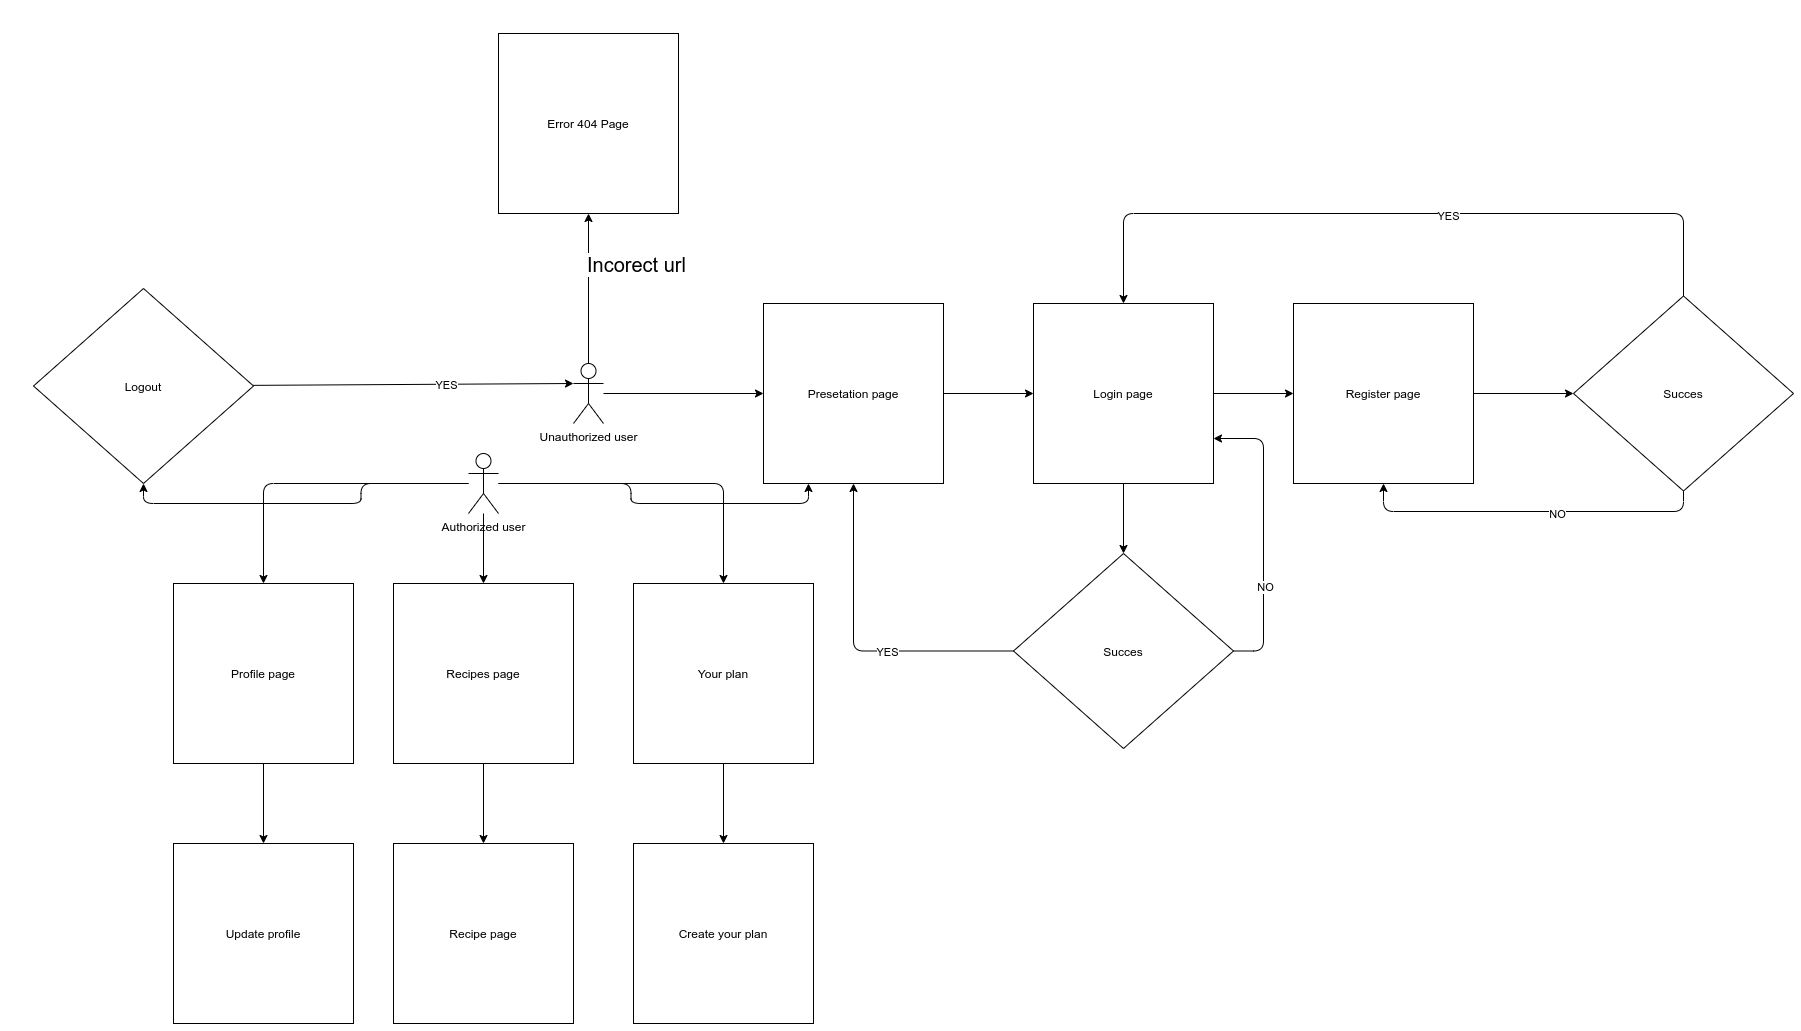

The diagram above was exported from draw.io. Its source (the exported page's mxGraphModel, read from the mxfile embedded in the PNG):
<mxGraphModel dx="2687" dy="1445" grid="1" gridSize="10" guides="1" tooltips="1" connect="1" arrows="1" fold="1" page="1" pageScale="1" pageWidth="850" pageHeight="1100" math="0" shadow="0">
  <root>
    <mxCell id="0" />
    <mxCell id="1" parent="0" />
    <mxCell id="jIABL9NwMC9Y9jTkurdB-8" value="" style="edgeStyle=orthogonalEdgeStyle;rounded=0;orthogonalLoop=1;jettySize=auto;html=1;exitX=1;exitY=0.5;exitDx=0;exitDy=0;" parent="1" source="jIABL9NwMC9Y9jTkurdB-1" target="jIABL9NwMC9Y9jTkurdB-7" edge="1">
      <mxGeometry relative="1" as="geometry" />
    </mxCell>
    <mxCell id="jIABL9NwMC9Y9jTkurdB-1" value="Presetation page" style="whiteSpace=wrap;html=1;aspect=fixed;" parent="1" vertex="1">
      <mxGeometry x="120" y="350" width="180" height="180" as="geometry" />
    </mxCell>
    <mxCell id="jIABL9NwMC9Y9jTkurdB-6" style="edgeStyle=orthogonalEdgeStyle;rounded=0;orthogonalLoop=1;jettySize=auto;html=1;" parent="1" source="jIABL9NwMC9Y9jTkurdB-3" target="jIABL9NwMC9Y9jTkurdB-1" edge="1">
      <mxGeometry relative="1" as="geometry" />
    </mxCell>
    <mxCell id="eWHd19Wgt488wwk4grGs-1" style="edgeStyle=orthogonalEdgeStyle;rounded=0;orthogonalLoop=1;jettySize=auto;html=1;" parent="1" source="jIABL9NwMC9Y9jTkurdB-3" target="eWHd19Wgt488wwk4grGs-3" edge="1">
      <mxGeometry relative="1" as="geometry">
        <mxPoint x="-55" y="730" as="targetPoint" />
      </mxGeometry>
    </mxCell>
    <mxCell id="eWHd19Wgt488wwk4grGs-2" value="&lt;font style=&quot;font-size: 20px&quot;&gt;Incorect url&lt;/font&gt;" style="edgeLabel;html=1;align=center;verticalAlign=middle;resizable=0;points=[];" parent="eWHd19Wgt488wwk4grGs-1" vertex="1" connectable="0">
      <mxGeometry x="0.0769" y="4" relative="1" as="geometry">
        <mxPoint x="51" y="-20" as="offset" />
      </mxGeometry>
    </mxCell>
    <mxCell id="jIABL9NwMC9Y9jTkurdB-3" value="Unauthorized user" style="shape=umlActor;verticalLabelPosition=bottom;verticalAlign=top;html=1;outlineConnect=0;" parent="1" vertex="1">
      <mxGeometry x="-70" y="410" width="30" height="60" as="geometry" />
    </mxCell>
    <mxCell id="jIABL9NwMC9Y9jTkurdB-12" value="" style="edgeStyle=orthogonalEdgeStyle;rounded=0;orthogonalLoop=1;jettySize=auto;html=1;" parent="1" source="jIABL9NwMC9Y9jTkurdB-7" target="jIABL9NwMC9Y9jTkurdB-11" edge="1">
      <mxGeometry relative="1" as="geometry" />
    </mxCell>
    <mxCell id="jIABL9NwMC9Y9jTkurdB-25" style="edgeStyle=orthogonalEdgeStyle;rounded=0;orthogonalLoop=1;jettySize=auto;html=1;entryX=0.5;entryY=0;entryDx=0;entryDy=0;" parent="1" source="jIABL9NwMC9Y9jTkurdB-7" target="jIABL9NwMC9Y9jTkurdB-24" edge="1">
      <mxGeometry relative="1" as="geometry" />
    </mxCell>
    <mxCell id="jIABL9NwMC9Y9jTkurdB-7" value="Login page" style="whiteSpace=wrap;html=1;aspect=fixed;" parent="1" vertex="1">
      <mxGeometry x="390" y="350" width="180" height="180" as="geometry" />
    </mxCell>
    <mxCell id="jIABL9NwMC9Y9jTkurdB-14" style="edgeStyle=orthogonalEdgeStyle;rounded=0;orthogonalLoop=1;jettySize=auto;html=1;" parent="1" source="jIABL9NwMC9Y9jTkurdB-11" target="jIABL9NwMC9Y9jTkurdB-15" edge="1">
      <mxGeometry relative="1" as="geometry">
        <mxPoint x="900" y="440" as="targetPoint" />
      </mxGeometry>
    </mxCell>
    <mxCell id="jIABL9NwMC9Y9jTkurdB-11" value="Register page" style="whiteSpace=wrap;html=1;aspect=fixed;" parent="1" vertex="1">
      <mxGeometry x="650" y="350" width="180" height="180" as="geometry" />
    </mxCell>
    <mxCell id="jIABL9NwMC9Y9jTkurdB-17" style="edgeStyle=orthogonalEdgeStyle;rounded=1;orthogonalLoop=1;jettySize=auto;html=1;entryX=0.5;entryY=0;entryDx=0;entryDy=0;exitX=0.5;exitY=0;exitDx=0;exitDy=0;" parent="1" source="jIABL9NwMC9Y9jTkurdB-15" target="jIABL9NwMC9Y9jTkurdB-7" edge="1">
      <mxGeometry relative="1" as="geometry">
        <mxPoint x="1040" y="220" as="targetPoint" />
        <Array as="points">
          <mxPoint x="1040" y="260" />
          <mxPoint x="480" y="260" />
        </Array>
      </mxGeometry>
    </mxCell>
    <mxCell id="jIABL9NwMC9Y9jTkurdB-18" value="YES" style="edgeLabel;html=1;align=center;verticalAlign=middle;resizable=0;points=[];" parent="jIABL9NwMC9Y9jTkurdB-17" vertex="1" connectable="0">
      <mxGeometry x="-0.132" y="2" relative="1" as="geometry">
        <mxPoint as="offset" />
      </mxGeometry>
    </mxCell>
    <mxCell id="K7yYL04Qmei1KKqU96Gb-4" style="edgeStyle=orthogonalEdgeStyle;rounded=1;orthogonalLoop=1;jettySize=auto;html=1;entryX=0.5;entryY=1;entryDx=0;entryDy=0;" edge="1" parent="1" source="jIABL9NwMC9Y9jTkurdB-15" target="jIABL9NwMC9Y9jTkurdB-11">
      <mxGeometry relative="1" as="geometry">
        <Array as="points">
          <mxPoint x="1040" y="558" />
          <mxPoint x="740" y="558" />
        </Array>
      </mxGeometry>
    </mxCell>
    <mxCell id="K7yYL04Qmei1KKqU96Gb-5" value="NO" style="edgeLabel;html=1;align=center;verticalAlign=middle;resizable=0;points=[];" vertex="1" connectable="0" parent="K7yYL04Qmei1KKqU96Gb-4">
      <mxGeometry x="-0.1535" y="2" relative="1" as="geometry">
        <mxPoint x="1" as="offset" />
      </mxGeometry>
    </mxCell>
    <mxCell id="jIABL9NwMC9Y9jTkurdB-15" value="Succes" style="rhombus;whiteSpace=wrap;html=1;" parent="1" vertex="1">
      <mxGeometry x="930" y="342.5" width="220" height="195" as="geometry" />
    </mxCell>
    <mxCell id="jIABL9NwMC9Y9jTkurdB-28" style="edgeStyle=orthogonalEdgeStyle;curved=0;rounded=1;sketch=0;orthogonalLoop=1;jettySize=auto;html=1;exitX=0;exitY=0.5;exitDx=0;exitDy=0;" parent="1" source="jIABL9NwMC9Y9jTkurdB-24" target="jIABL9NwMC9Y9jTkurdB-1" edge="1">
      <mxGeometry relative="1" as="geometry">
        <mxPoint x="480" y="890" as="targetPoint" />
      </mxGeometry>
    </mxCell>
    <mxCell id="jIABL9NwMC9Y9jTkurdB-29" value="YES" style="edgeLabel;html=1;align=center;verticalAlign=middle;resizable=0;points=[];" parent="jIABL9NwMC9Y9jTkurdB-28" vertex="1" connectable="0">
      <mxGeometry x="-0.2246" y="1" relative="1" as="geometry">
        <mxPoint as="offset" />
      </mxGeometry>
    </mxCell>
    <mxCell id="K7yYL04Qmei1KKqU96Gb-2" style="edgeStyle=orthogonalEdgeStyle;rounded=1;orthogonalLoop=1;jettySize=auto;html=1;entryX=1;entryY=0.75;entryDx=0;entryDy=0;" edge="1" parent="1" source="jIABL9NwMC9Y9jTkurdB-24" target="jIABL9NwMC9Y9jTkurdB-7">
      <mxGeometry relative="1" as="geometry">
        <Array as="points">
          <mxPoint x="620" y="698" />
          <mxPoint x="620" y="485" />
        </Array>
      </mxGeometry>
    </mxCell>
    <mxCell id="K7yYL04Qmei1KKqU96Gb-3" value="NO" style="edgeLabel;html=1;align=center;verticalAlign=middle;resizable=0;points=[];" vertex="1" connectable="0" parent="K7yYL04Qmei1KKqU96Gb-2">
      <mxGeometry x="-0.3538" y="-1" relative="1" as="geometry">
        <mxPoint y="1" as="offset" />
      </mxGeometry>
    </mxCell>
    <mxCell id="jIABL9NwMC9Y9jTkurdB-24" value="Succes" style="rhombus;whiteSpace=wrap;html=1;" parent="1" vertex="1">
      <mxGeometry x="370" y="600" width="220" height="195" as="geometry" />
    </mxCell>
    <mxCell id="sA1bnuj8D0tTSTBUDdP6-2" value="" style="edgeStyle=orthogonalEdgeStyle;rounded=0;orthogonalLoop=1;jettySize=auto;html=1;" parent="1" source="jIABL9NwMC9Y9jTkurdB-32" target="sA1bnuj8D0tTSTBUDdP6-1" edge="1">
      <mxGeometry relative="1" as="geometry" />
    </mxCell>
    <mxCell id="jIABL9NwMC9Y9jTkurdB-32" value="Profile page" style="whiteSpace=wrap;html=1;aspect=fixed;" parent="1" vertex="1">
      <mxGeometry x="-470" y="630" width="180" height="180" as="geometry" />
    </mxCell>
    <mxCell id="K7yYL04Qmei1KKqU96Gb-7" style="edgeStyle=orthogonalEdgeStyle;rounded=1;orthogonalLoop=1;jettySize=auto;html=1;" edge="1" parent="1" source="jIABL9NwMC9Y9jTkurdB-34" target="sA1bnuj8D0tTSTBUDdP6-12">
      <mxGeometry relative="1" as="geometry" />
    </mxCell>
    <mxCell id="jIABL9NwMC9Y9jTkurdB-34" value="Recipes page" style="whiteSpace=wrap;html=1;aspect=fixed;" parent="1" vertex="1">
      <mxGeometry x="-250" y="630" width="180" height="180" as="geometry" />
    </mxCell>
    <mxCell id="sA1bnuj8D0tTSTBUDdP6-15" value="" style="edgeStyle=orthogonalEdgeStyle;rounded=0;orthogonalLoop=1;jettySize=auto;html=1;" parent="1" source="jIABL9NwMC9Y9jTkurdB-36" target="sA1bnuj8D0tTSTBUDdP6-14" edge="1">
      <mxGeometry relative="1" as="geometry" />
    </mxCell>
    <mxCell id="jIABL9NwMC9Y9jTkurdB-36" value="Your plan" style="whiteSpace=wrap;html=1;aspect=fixed;" parent="1" vertex="1">
      <mxGeometry x="-10" y="630" width="180" height="180" as="geometry" />
    </mxCell>
    <mxCell id="sA1bnuj8D0tTSTBUDdP6-1" value="Update profile" style="whiteSpace=wrap;html=1;aspect=fixed;" parent="1" vertex="1">
      <mxGeometry x="-470" y="890" width="180" height="180" as="geometry" />
    </mxCell>
    <mxCell id="sA1bnuj8D0tTSTBUDdP6-12" value="Recipe page" style="whiteSpace=wrap;html=1;aspect=fixed;" parent="1" vertex="1">
      <mxGeometry x="-250" y="890" width="180" height="180" as="geometry" />
    </mxCell>
    <mxCell id="sA1bnuj8D0tTSTBUDdP6-14" value="Create your plan" style="whiteSpace=wrap;html=1;aspect=fixed;" parent="1" vertex="1">
      <mxGeometry x="-10" y="890" width="180" height="180" as="geometry" />
    </mxCell>
    <mxCell id="eWHd19Wgt488wwk4grGs-3" value="Error 404 Page" style="whiteSpace=wrap;html=1;aspect=fixed;" parent="1" vertex="1">
      <mxGeometry x="-145" y="80" width="180" height="180" as="geometry" />
    </mxCell>
    <mxCell id="K7yYL04Qmei1KKqU96Gb-12" style="edgeStyle=orthogonalEdgeStyle;rounded=1;orthogonalLoop=1;jettySize=auto;html=1;" edge="1" parent="1" source="K7yYL04Qmei1KKqU96Gb-11" target="jIABL9NwMC9Y9jTkurdB-34">
      <mxGeometry relative="1" as="geometry" />
    </mxCell>
    <mxCell id="K7yYL04Qmei1KKqU96Gb-13" style="edgeStyle=orthogonalEdgeStyle;rounded=1;orthogonalLoop=1;jettySize=auto;html=1;" edge="1" parent="1" source="K7yYL04Qmei1KKqU96Gb-11" target="jIABL9NwMC9Y9jTkurdB-32">
      <mxGeometry relative="1" as="geometry" />
    </mxCell>
    <mxCell id="K7yYL04Qmei1KKqU96Gb-14" style="edgeStyle=orthogonalEdgeStyle;rounded=1;orthogonalLoop=1;jettySize=auto;html=1;" edge="1" parent="1" source="K7yYL04Qmei1KKqU96Gb-11" target="jIABL9NwMC9Y9jTkurdB-36">
      <mxGeometry relative="1" as="geometry" />
    </mxCell>
    <mxCell id="K7yYL04Qmei1KKqU96Gb-15" style="edgeStyle=orthogonalEdgeStyle;rounded=1;orthogonalLoop=1;jettySize=auto;html=1;entryX=0.25;entryY=1;entryDx=0;entryDy=0;" edge="1" parent="1" source="K7yYL04Qmei1KKqU96Gb-11" target="jIABL9NwMC9Y9jTkurdB-1">
      <mxGeometry relative="1" as="geometry" />
    </mxCell>
    <mxCell id="K7yYL04Qmei1KKqU96Gb-19" style="edgeStyle=orthogonalEdgeStyle;rounded=1;orthogonalLoop=1;jettySize=auto;html=1;entryX=0.5;entryY=1;entryDx=0;entryDy=0;" edge="1" parent="1" source="K7yYL04Qmei1KKqU96Gb-11" target="K7yYL04Qmei1KKqU96Gb-17">
      <mxGeometry relative="1" as="geometry" />
    </mxCell>
    <mxCell id="K7yYL04Qmei1KKqU96Gb-11" value="Authorized user" style="shape=umlActor;verticalLabelPosition=bottom;verticalAlign=top;html=1;outlineConnect=0;" vertex="1" parent="1">
      <mxGeometry x="-175" y="500" width="30" height="60" as="geometry" />
    </mxCell>
    <mxCell id="K7yYL04Qmei1KKqU96Gb-18" style="rounded=1;orthogonalLoop=1;jettySize=auto;html=1;entryX=0;entryY=0.3333333333333333;entryDx=0;entryDy=0;entryPerimeter=0;" edge="1" parent="1" source="K7yYL04Qmei1KKqU96Gb-17" target="jIABL9NwMC9Y9jTkurdB-3">
      <mxGeometry relative="1" as="geometry" />
    </mxCell>
    <mxCell id="K7yYL04Qmei1KKqU96Gb-20" value="YES" style="edgeLabel;html=1;align=center;verticalAlign=middle;resizable=0;points=[];" vertex="1" connectable="0" parent="K7yYL04Qmei1KKqU96Gb-18">
      <mxGeometry x="0.207" relative="1" as="geometry">
        <mxPoint as="offset" />
      </mxGeometry>
    </mxCell>
    <mxCell id="K7yYL04Qmei1KKqU96Gb-17" value="Logout" style="rhombus;whiteSpace=wrap;html=1;" vertex="1" parent="1">
      <mxGeometry x="-610" y="335" width="220" height="195" as="geometry" />
    </mxCell>
  </root>
</mxGraphModel>